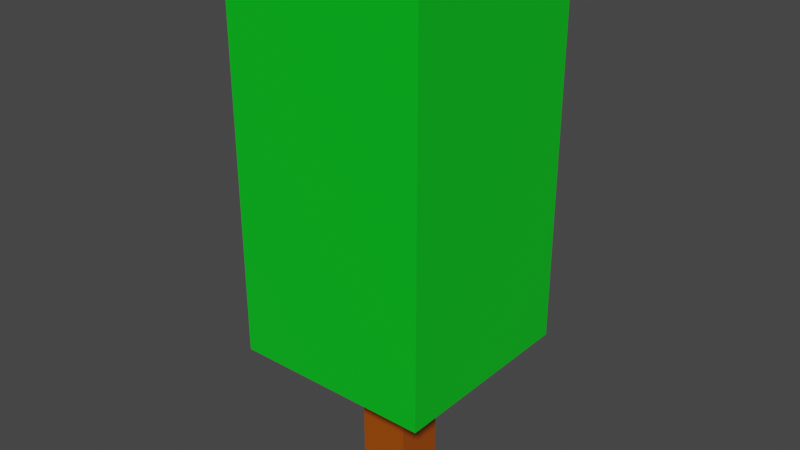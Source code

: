 # Source: Tree_3.blend  (saved by Blender 2.92.15; exported with 4.5.12 LTS)
import bpy
from mathutils import Matrix  # noqa: F401  (used for matrix-valued properties, if any)

bpy.ops.wm.read_factory_settings(use_empty=True)
scene = bpy.context.scene
scene.name = 'Scene'

# ---- collections
col_collection = bpy.data.collections.new('Collection'); scene.collection.children.link(col_collection)

# ---- materials (node trees are filled in below, after node groups)
mat_branches = bpy.data.materials.new('Branches')
mat_branches.alpha_threshold = 0.0
mat_branches.use_transparent_shadow = False
mat_branches.line_color = (0.0, 0.0, 0.0, 1.0)
mat_leaves = bpy.data.materials.new('Leaves')
mat_leaves.alpha_threshold = 0.0
mat_leaves.use_transparent_shadow = False
mat_leaves.line_color = (0.0, 0.0, 0.0, 1.0)

# ---- material node trees
mat_branches.use_nodes = True; mat_branches.node_tree.nodes.clear()
_N = mat_branches.node_tree.nodes; _L = mat_branches.node_tree.links
n0 = _N.new('ShaderNodeOutputMaterial'); n0.name = 'Material Output'; n0.location = (300, 300)
n1 = _N.new('ShaderNodeBsdfPrincipled'); n1.name = 'Principled BSDF'; n1.location = (10, 300)
n1.distribution = 'GGX'
n1.subsurface_method = 'BURLEY'
n1.inputs[0].default_value = (0.3672, 0.07114, 0.0, 1.0)
n1.inputs[2].default_value = 0.4
n1.inputs[3].default_value = 1.45
n1.inputs[27].default_value = (0.0, 0.0, 0.0, 1.0)
n1.inputs[28].default_value = 1.0
_L.new(n1.outputs[0], n0.inputs[0])
n0.is_active_output = True
mat_leaves.use_nodes = True; mat_leaves.node_tree.nodes.clear()
_N = mat_leaves.node_tree.nodes; _L = mat_leaves.node_tree.links
n0 = _N.new('ShaderNodeOutputMaterial'); n0.name = 'Material Output'; n0.location = (300, 300)
n1 = _N.new('ShaderNodeBsdfPrincipled'); n1.name = 'Principled BSDF'; n1.location = (10, 300)
n1.distribution = 'GGX'
n1.subsurface_method = 'BURLEY'
n1.inputs[0].default_value = (0.0, 0.5705, 0.0139, 1.0)
n1.inputs[2].default_value = 0.4
n1.inputs[3].default_value = 1.45
n1.inputs[27].default_value = (0.0, 0.0, 0.0, 1.0)
n1.inputs[28].default_value = 1.0
_L.new(n1.outputs[0], n0.inputs[0])
n0.is_active_output = True

# ---- world
world_world = bpy.data.worlds.new('World'); scene.world = world_world
world_world.use_nodes = True; world_world.node_tree.nodes.clear()
_N = world_world.node_tree.nodes; _L = world_world.node_tree.links
n0 = _N.new('ShaderNodeOutputWorld'); n0.name = 'World Output'; n0.location = (300, 300)
n1 = _N.new('ShaderNodeBackground'); n1.name = 'Background'; n1.location = (10, 300)
n1.inputs[0].default_value = (0.05088, 0.05088, 0.05088, 1.0)
_L.new(n1.outputs[0], n0.inputs[0])
n0.is_active_output = True
world_world.color = (0.05088, 0.05088, 0.05088)
world_world.use_sun_shadow = False
world_world.sun_shadow_jitter_overblur = 0.0

# ---- meshes
me_stump = bpy.data.meshes.new('Stump')
me_stump.from_pydata([(1.0, 1.0, 1.0), (1.0, 1.0, -1.0), (1.0, -1.0, 1.0), (1.0, -1.0, -1.0), (-1.0, 1.0, 1.0), (-1.0, 1.0, -1.0), (-1.0, -1.0, 1.0), (-1.0, -1.0, -1.0)], [], [(0, 4, 6, 2), (3, 2, 6, 7), (7, 6, 4, 5), (5, 1, 3, 7), (1, 0, 2, 3), (5, 4, 0, 1)])
_uv = me_stump.uv_layers.new(name='UVMap')
_uv.uv.foreach_set('vector', [0.625, 0.5, 0.875, 0.5, 0.875, 0.75, 0.625, 0.75, 0.375, 0.75, 0.625, 0.75, 0.625, 1.0, 0.375, 1.0, 0.375, 0.0, 0.625, 0.0, 0.625, 0.25, 0.375, 0.25, 0.125, 0.5, 0.375, 0.5, 0.375, 0.75, 0.125, 0.75, 0.375, 0.5, 0.625, 0.5, 0.625, 0.75, 0.375, 0.75, 0.375, 0.25, 0.625, 0.25, 0.625, 0.5, 0.375, 0.5])
me_stump.materials.append(mat_branches)
me_stump.use_remesh_preserve_volume = False
me_stump.use_remesh_preserve_attributes = False
me_stump.use_mirror_vertex_groups = False
me_stump.update()
me_cube_004 = bpy.data.meshes.new('Cube.004')
me_cube_004.from_pydata([(1.0, 1.0, 1.0), (1.0, 1.0, -1.0), (1.0, -1.0, 1.0), (1.0, -1.0, -1.0), (-1.0, 1.0, 1.0), (-1.0, 1.0, -1.0), (-1.0, -1.0, 1.0), (-1.0, -1.0, -1.0)], [], [(0, 4, 6, 2), (3, 2, 6, 7), (7, 6, 4, 5), (5, 1, 3, 7), (1, 0, 2, 3), (5, 4, 0, 1)])
_uv = me_cube_004.uv_layers.new(name='UVMap')
_uv.uv.foreach_set('vector', [0.625, 0.5, 0.875, 0.5, 0.875, 0.75, 0.625, 0.75, 0.375, 0.75, 0.625, 0.75, 0.625, 1.0, 0.375, 1.0, 0.375, 0.0, 0.625, 0.0, 0.625, 0.25, 0.375, 0.25, 0.125, 0.5, 0.375, 0.5, 0.375, 0.75, 0.125, 0.75, 0.375, 0.5, 0.625, 0.5, 0.625, 0.75, 0.375, 0.75, 0.375, 0.25, 0.625, 0.25, 0.625, 0.5, 0.375, 0.5])
me_cube_004.materials.append(mat_leaves)
me_cube_004.use_remesh_preserve_volume = False
me_cube_004.use_remesh_preserve_attributes = False
me_cube_004.use_mirror_vertex_groups = False
me_cube_004.update()

# ---- objects
ob_stump = bpy.data.objects.new('Stump', me_stump)
ob_big_leaf_1 = bpy.data.objects.new('Big_Leaf_1', me_cube_004)

# ---- transforms, parenting, visibility, modifiers, constraints
ob_stump.location = (0.0, 0.0, 1.5)
ob_stump.scale = (0.5, 0.5, 1.5)
ob_stump.lock_rotations_4d = False
ob_stump.empty_display_type = 'ARROWS'
ob_stump.lineart.crease_threshold = 0.0
ob_big_leaf_1.location = (0.0, 0.0, 7.0)
ob_big_leaf_1.scale = (2.0, 2.0, 4.0)
ob_big_leaf_1.lock_rotations_4d = False
ob_big_leaf_1.empty_display_type = 'ARROWS'
ob_big_leaf_1.lineart.crease_threshold = 0.0

# ---- collection membership
col_collection.objects.link(ob_stump)
col_collection.objects.link(ob_big_leaf_1)

# ---- scene / render settings (as saved in the file)
scene.frame_start = 1; scene.frame_end = 250; scene.frame_set(36)
scene.render.engine = 'BLENDER_EEVEE_NEXT'
scene.cycles.use_denoising = False
scene.cycles.samples = 128
scene.cycles.sampling_pattern = 'TABULATED_SOBOL'
scene.cycles.use_adaptive_sampling = False
scene.cycles.use_light_tree = False
scene.view_settings.view_transform = 'Filmic'
bpy.context.view_layer.update()

# ---- added for rendering (the .blend has no active camera and no usable light): camera, sun
cam_auto = bpy.data.cameras.new('AutoCamera')
cam_auto.lens = 50.0
cam_auto.sensor_width = 36.0
cam_auto.clip_end = 1000.0
ob_auto_camera = bpy.data.objects.new('AutoCamera', cam_auto)
scene.collection.objects.link(ob_auto_camera)
ob_auto_camera.location = (11.4444, -13.7333, 14.6555)
ob_auto_camera.rotation_euler = (1.09748, -7.21219e-08, 0.694738)
scene.camera = ob_auto_camera
light_auto_sun = bpy.data.lights.new('AutoSun', 'SUN')
light_auto_sun.energy = 3.0
light_auto_sun.angle = 0.0523599
ob_auto_sun = bpy.data.objects.new('AutoSun', light_auto_sun)
scene.collection.objects.link(ob_auto_sun)
ob_auto_sun.rotation_euler = (0.872665, 0.174533, 0.523599)
bpy.context.view_layer.update()
